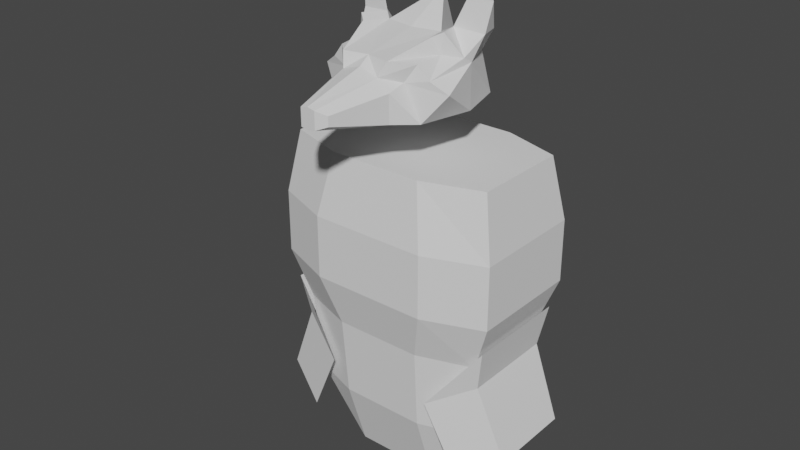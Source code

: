 # Source: botWolf.blend  (saved by Blender 3.0.42; exported with 4.5.12 LTS)
import bpy
from mathutils import Matrix  # noqa: F401  (used for matrix-valued properties, if any)

bpy.ops.wm.read_factory_settings(use_empty=True)
scene = bpy.context.scene
scene.name = 'Scene'

# ---- collections
col_collection = bpy.data.collections.new('Collection'); scene.collection.children.link(col_collection)

# ---- world
world_world = bpy.data.worlds.new('World'); scene.world = world_world
world_world.use_nodes = True; world_world.node_tree.nodes.clear()
_N = world_world.node_tree.nodes; _L = world_world.node_tree.links
n0 = _N.new('ShaderNodeOutputWorld'); n0.name = 'World Output'; n0.location = (300, 300)
n1 = _N.new('ShaderNodeBackground'); n1.name = 'Background'; n1.location = (10, 300)
n1.inputs[0].default_value = (0.05088, 0.05088, 0.05088, 1.0)
_L.new(n1.outputs[0], n0.inputs[0])
n0.is_active_output = True
world_world.color = (0.05088, 0.05088, 0.05088)
world_world.use_sun_shadow = False
world_world.sun_shadow_jitter_overblur = 0.0

# ---- meshes
me_cube_001 = bpy.data.meshes.new('Cube.001')
me_cube_001.from_pydata([(0.964, -1.041, -0.07642), (0.964, -1.041, -0.9214), (0.457, -2.744, -0.295), (0.457, -2.744, -0.5843), (1.452, -0.3597, -1.0), (0.7368, -0.8607, 0.6692), (1.832, 1.254, -1.0), (1.155, 0.4034, 1.08), (0.0, 1.0, -1.405), (0.0, 1.0, 1.0), (0.0, -0.2335, -1.405), (0.0, -0.7047, 0.6692), (0.0, -1.041, -1.23), (0.0, -1.041, 0.435), (0.0, -2.987, -0.7112), (0.0, -2.987, -0.0931), (1.832, 1.254, 0.3379), (2.104, -0.02991, -0.1547), (0.5772, -1.041, 0.2504), (0.2285, -2.987, -0.1396), (0.482, -1.041, -1.076), (0.2285, -2.987, -0.6646), (0.0, 2.422, 1.798), (0.8867, 1.166, 1.0), (1.42, 2.271, 0.3379), (1.42, 2.742, -1.0), (0.0, 2.017, -1.0), (0.0, 2.959, 0.3379), (1.395, 0.6105, 1.209), (1.367, 0.5333, 0.6165), (1.785, 0.9854, 0.5125), (1.488, 1.539, 2.006), (2.182, 1.64, 1.922), (1.905, 1.426, 3.372), (0.9795, -0.4771, 0.06139), (1.292, -0.2943, 0.575), (1.126, 1.373, 1.13), (2.046, 1.509, 1.064), (1.629, -0.2372, 0.165), (1.903, 2.097, 1.069)], [], [(6, 8, 26, 25), (23, 11, 5, 7), (8, 6, 4, 10), (18, 13, 15, 19), (23, 7, 28, 36), (20, 1, 3, 21), (1, 0, 2, 3), (6, 16, 17, 4), (9, 23, 22), (19, 15, 14, 21), (2, 19, 21, 3), (12, 20, 21, 14), (0, 18, 19, 2), (5, 11, 18), (11, 13, 18), (27, 22, 23, 24), (26, 27, 24, 25), (0, 4, 34), (16, 6, 25, 24), (23, 9, 11), (28, 7, 29, 30), (28, 30, 36), (36, 37, 32, 31), (31, 32, 33), (29, 7, 5, 35), (18, 0, 34), (18, 35, 5), (36, 30, 37), (38, 30, 29, 35), (17, 38, 34, 4), (0, 1, 4), (38, 35, 34), (16, 30, 38, 17), (30, 16, 37), (24, 23, 36, 39), (24, 39, 37, 16), (18, 34, 35), (32, 37, 39), (36, 31, 39), (33, 32, 39), (31, 33, 39)])
_uv = me_cube_001.uv_layers.new(name='UVMap')
_uv.uv.foreach_set('vector', [0.375, 0.5, 0.25, 0.5, 0.25, 0.5, 0.375, 0.5, 0.6685, 0.5, 0.09891, 0.07153, 0.1957, 0.1496, 0.3343, 0.25, 0.25, 0.5, 0.375, 0.5, 0.375, 0.7017, 0.25, 0.6542, 0.6752, 0.5163, 0.75, 0.5163, 0.75, 0.75, 0.6875, 0.75, 0.6685, 0.5, 0.3343, 0.25, 0.3343, 0.25, 0.6685, 0.5, 0.3125, 0.5163, 0.375, 0.5163, 0.375, 0.75, 0.3125, 0.75, 0.375, 0.5163, 0.625, 0.5163, 0.625, 0.75, 0.375, 0.75, 0.375, 0.5, 0.5422, 0.5, 0.5422, 0.7128, 0.375, 0.7017, 0.75, 0.5, 0.6685, 0.5, 0.75, 0.5, 0.6875, 0.75, 0.75, 0.75, 0.25, 0.75, 0.3125, 0.75, 0.625, 0.75, 0.6875, 0.75, 0.3125, 0.75, 0.375, 0.75, 0.25, 0.5163, 0.3125, 0.5163, 0.3125, 0.75, 0.25, 0.75, 0.625, 0.5163, 0.6752, 0.5163, 0.6875, 0.75, 0.625, 0.75, 0.1957, 0.1496, 0.09891, 0.07153, 0.6752, 0.5163, 0.09891, 0.07153, 0.75, 0.5163, 0.6752, 0.5163, 0.5422, 0.375, 0.6416, 0.4118, 0.6685, 0.5, 0.5422, 0.5, 0.375, 0.375, 0.5422, 0.375, 0.5422, 0.5, 0.375, 0.5, 0.625, 0.5163, 0.375, 0.7017, 0.6875, 0.5163, 0.5422, 0.5, 0.375, 0.5, 0.375, 0.5, 0.5422, 0.5, 0.6685, 0.5, 0.75, 0.5, 0.7497, 0.7151, 0.3343, 0.25, 0.3343, 0.25, 0.3343, 0.25, 0.3343, 0.25, 0.3343, 0.25, 0.3343, 0.25, 0.6685, 0.5, 0.6685, 0.5, 0.3717, 0.278, 0.4216, 0.3153, 0.6685, 0.5, 0.6685, 0.5, 0.4216, 0.3153, 0.6685, 0.5, 0.3343, 0.25, 0.3343, 0.25, 0.4331, 0.3272, 0.3343, 0.25, 0.6752, 0.5163, 0.625, 0.5163, 0.6875, 0.5163, 0.6752, 0.5163, 0.3343, 0.25, 0.4331, 0.3272, 0.6685, 0.5, 0.3343, 0.25, 0.3717, 0.278, 0.625, 0.5163, 0.3343, 0.25, 0.3343, 0.25, 0.6875, 0.5163, 0.5422, 0.7128, 0.625, 0.5163, 0.6875, 0.5163, 0.375, 0.7017, 0.625, 0.5163, 0.375, 0.5163, 0.375, 0.7017, 0.625, 0.5163, 0.6875, 0.5163, 0.6875, 0.5163, 0.5422, 0.5, 0.3343, 0.25, 0.625, 0.5163, 0.5422, 0.7128, 0.3343, 0.25, 0.5422, 0.5, 0.3717, 0.278, 0.5422, 0.5, 0.6685, 0.5, 0.6685, 0.5, 0.5422, 0.5, 0.5422, 0.5, 0.5422, 0.5, 0.3717, 0.278, 0.5422, 0.5, 0.6752, 0.5163, 0.6875, 0.5163, 0.6875, 0.5163, 0.4216, 0.3153, 0.3717, 0.278, 0.5422, 0.5, 0.6685, 0.5, 0.6685, 0.5, 0.5422, 0.5, 0.6685, 0.5, 0.4216, 0.3153, 0.5422, 0.5, 0.6685, 0.5, 0.6685, 0.5, 0.5422, 0.5])
me_cube_001.use_remesh_fix_poles = True
me_cube_001.use_remesh_preserve_attributes = False
me_cube_001.update()
me_cube_002 = bpy.data.meshes.new('Cube.002')
me_cube_002.from_pydata([(0.0, -1.881, -0.471), (0.0, -2.136, 7.597), (0.0, 1.881, -0.471), (0.0, 2.136, 7.597), (2.932, -1.359, -0.471), (3.326, -1.543, 7.597), (2.932, 1.359, -0.471), (3.326, 1.543, 7.597), (1.356, 1.881, -0.471), (1.485, 2.136, 7.597), (1.356, -1.881, -0.471), (1.485, -2.136, 7.597), (0.0, -2.501, 3.651), (0.0, -2.501, 5.624), (0.0, 2.501, 5.624), (0.0, 2.501, 3.651), (3.683, 1.806, 5.624), (3.683, 1.806, 3.651), (3.683, -1.806, 5.624), (3.683, -1.806, 3.651), (1.842, -2.501, 5.624), (1.842, -2.501, 3.651), (1.842, 2.501, 5.624), (1.842, 2.501, 3.651), (0.0, 2.074, 2.065), (3.103, 1.498, 2.065), (3.103, -1.498, 2.065), (1.395, -2.074, 2.065), (1.395, 2.074, 2.065), (0.0, -2.074, 2.065), (0.0, 1.168, -2.723), (0.0, -1.168, -2.723), (1.356, 1.168, -2.723), (3.102, -0.844, -1.045), (3.102, 0.844, -1.045), (1.356, -1.168, -2.723), (4.134, -1.359, -0.831), (4.134, 1.359, -0.831), (2.786, 1.881, -1.647), (2.786, -1.881, -1.647), (3.227, 1.498, 1.427), (3.227, -1.498, 1.427), (1.765, -2.074, 0.542), (1.765, 2.074, 0.542), (3.463, 1.679, 2.738), (3.463, -1.679, 2.738)], [], [(22, 9, 7, 16), (16, 7, 5, 18), (20, 11, 1, 13), (10, 0, 31, 35), (9, 3, 1, 11), (7, 9, 11, 5), (6, 4, 33, 34), (18, 5, 11, 20), (14, 3, 9, 22), (24, 15, 23, 28), (15, 14, 22, 23), (26, 19, 21, 27), (19, 18, 20, 21), (27, 21, 12, 29), (21, 20, 13, 12), (25, 17, 19, 26), (17, 16, 18, 19), (28, 23, 17, 25), (23, 22, 16, 17), (8, 28, 25, 6), (6, 25, 26, 4), (10, 27, 29, 0), (4, 26, 27, 10), (2, 24, 28, 8), (32, 34, 33, 35), (30, 32, 35, 31), (8, 6, 34, 32), (4, 10, 35, 33), (2, 8, 32, 30), (38, 43, 40, 37), (37, 40, 41, 36), (36, 41, 42, 39), (42, 41, 45), (41, 40, 44, 45), (40, 43, 44)])
_uv = me_cube_002.uv_layers.new(name='UVMap')
_uv.uv.foreach_set('vector', [0.5417, 0.375, 0.625, 0.375, 0.625, 0.5, 0.5417, 0.5, 0.5417, 0.5, 0.625, 0.5, 0.625, 0.75, 0.5417, 0.75, 0.5417, 0.875, 0.625, 0.875, 0.625, 1.0, 0.5417, 1.0, 0.375, 0.875, 0.375, 1.0, 0.375, 1.0, 0.375, 0.875, 0.75, 0.5, 0.875, 0.5, 0.875, 0.75, 0.75, 0.75, 0.625, 0.5, 0.75, 0.5, 0.75, 0.75, 0.625, 0.75, 0.375, 0.5, 0.375, 0.75, 0.375, 0.75, 0.375, 0.5, 0.5417, 0.75, 0.625, 0.75, 0.625, 0.875, 0.5417, 0.875, 0.5417, 0.25, 0.625, 0.25, 0.625, 0.375, 0.5417, 0.375, 0.4167, 0.25, 0.4583, 0.25, 0.4583, 0.375, 0.4167, 0.375, 0.4583, 0.25, 0.5417, 0.25, 0.5417, 0.375, 0.4583, 0.375, 0.4167, 0.75, 0.4583, 0.75, 0.4583, 0.875, 0.4167, 0.875, 0.4583, 0.75, 0.5417, 0.75, 0.5417, 0.875, 0.4583, 0.875, 0.4167, 0.875, 0.4583, 0.875, 0.4583, 1.0, 0.4167, 1.0, 0.4583, 0.875, 0.5417, 0.875, 0.5417, 1.0, 0.4583, 1.0, 0.4167, 0.5, 0.4583, 0.5, 0.4583, 0.75, 0.4167, 0.75, 0.4583, 0.5, 0.5417, 0.5, 0.5417, 0.75, 0.4583, 0.75, 0.4167, 0.375, 0.4583, 0.375, 0.4583, 0.5, 0.4167, 0.5, 0.4583, 0.375, 0.5417, 0.375, 0.5417, 0.5, 0.4583, 0.5, 0.375, 0.375, 0.4167, 0.375, 0.4167, 0.5, 0.375, 0.5, 0.375, 0.5, 0.4167, 0.5, 0.4167, 0.75, 0.375, 0.75, 0.375, 0.875, 0.4167, 0.875, 0.4167, 1.0, 0.375, 1.0, 0.375, 0.75, 0.4167, 0.75, 0.4167, 0.875, 0.375, 0.875, 0.375, 0.25, 0.4167, 0.25, 0.4167, 0.375, 0.375, 0.375, 0.25, 0.5, 0.375, 0.5, 0.375, 0.75, 0.25, 0.75, 0.125, 0.5, 0.25, 0.5, 0.25, 0.75, 0.125, 0.75, 0.375, 0.375, 0.375, 0.5, 0.375, 0.5, 0.375, 0.375, 0.375, 0.75, 0.375, 0.875, 0.375, 0.875, 0.375, 0.75, 0.375, 0.25, 0.375, 0.375, 0.375, 0.375, 0.375, 0.25, 0.375, 0.375, 0.4167, 0.375, 0.4167, 0.5, 0.375, 0.5, 0.375, 0.5, 0.4167, 0.5, 0.4167, 0.75, 0.375, 0.75, 0.375, 0.75, 0.4167, 0.75, 0.4167, 0.875, 0.375, 0.875, 0.4167, 0.875, 0.4167, 0.75, 0.4167, 0.75, 0.4167, 0.75, 0.4167, 0.5, 0.4167, 0.5, 0.4167, 0.75, 0.4167, 0.5, 0.4167, 0.375, 0.4167, 0.5])
me_cube_002.use_remesh_fix_poles = True
me_cube_002.use_remesh_preserve_attributes = False
me_cube_002.update()

# ---- objects
ob_cube = bpy.data.objects.new('Cube', me_cube_001)
ob_cube_001 = bpy.data.objects.new('Cube.001', me_cube_002)

# ---- transforms, parenting, visibility, modifiers, constraints
ob_cube.location = (0.0, -1.587, 10.09)
_m = ob_cube.modifiers.new('Mirror', 'MIRROR')
_m.use_clip = True
ob_cube_001.location = (0.0, 0.0, 0.0)
_m = ob_cube_001.modifiers.new('Mirror', 'MIRROR')
_m.use_clip = True

# ---- collection membership
col_collection.objects.link(ob_cube)
col_collection.objects.link(ob_cube_001)

# ---- scene / render settings (as saved in the file)
scene.frame_start = 1; scene.frame_end = 250; scene.frame_set(2)
scene.render.engine = 'BLENDER_EEVEE_NEXT'
scene.cycles.sampling_pattern = 'TABULATED_SOBOL'
scene.cycles.use_light_tree = False
scene.view_settings.view_transform = 'Filmic'
bpy.context.view_layer.update()

# ---- added for rendering (the .blend has no active camera and no usable light): camera, sun
cam_auto = bpy.data.cameras.new('AutoCamera')
cam_auto.lens = 50.0
cam_auto.sensor_width = 36.0
cam_auto.clip_end = 1000.0
ob_auto_camera = bpy.data.objects.new('AutoCamera', cam_auto)
scene.collection.objects.link(ob_auto_camera)
ob_auto_camera.location = (18.042, -22.6873, 19.8012)
ob_auto_camera.rotation_euler = (1.09748, -7.21219e-08, 0.694738)
scene.camera = ob_auto_camera
light_auto_sun = bpy.data.lights.new('AutoSun', 'SUN')
light_auto_sun.energy = 3.0
light_auto_sun.angle = 0.0523599
ob_auto_sun = bpy.data.objects.new('AutoSun', light_auto_sun)
scene.collection.objects.link(ob_auto_sun)
ob_auto_sun.rotation_euler = (0.872665, 0.174533, 0.523599)
bpy.context.view_layer.update()
